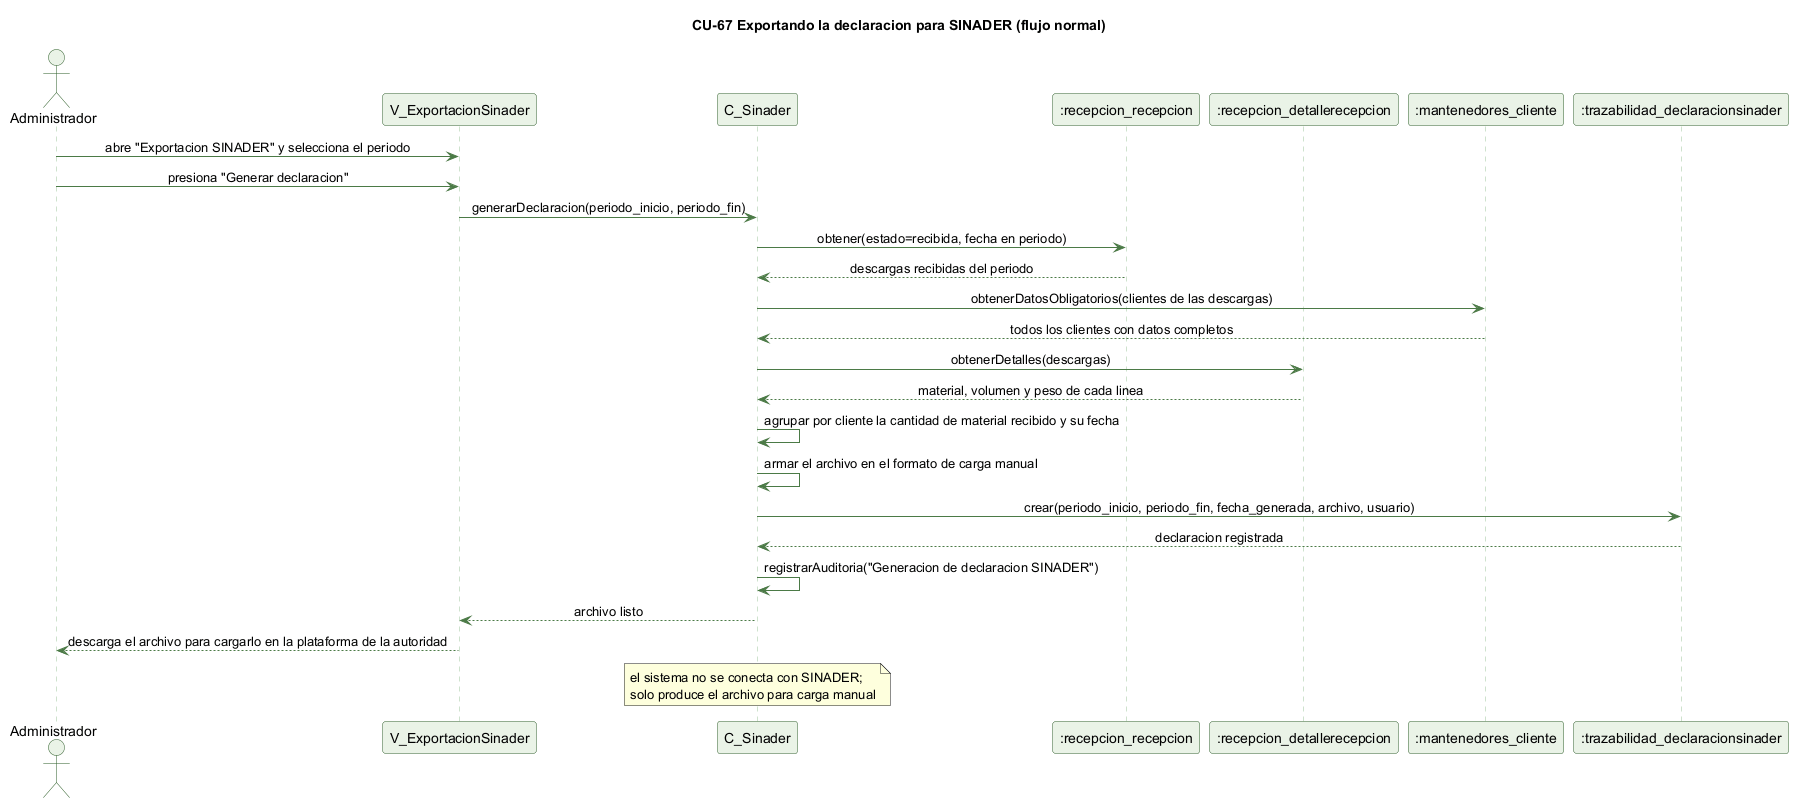

The diagram above was rendered by PlantUML. Its source (embedded in the PNG):
@startuml cu67-declaracion-sinader-normal
' CU-67 Exportando la declaracion para SINADER - flujo normal
skinparam backgroundColor #FFFFFF
skinparam shadowing false
skinparam defaultFontName Helvetica
skinparam sequenceMessageAlign center
skinparam ParticipantBackgroundColor #EAF3E7
skinparam ParticipantBorderColor #2E5E2A
skinparam ActorBackgroundColor #EAF3E7
skinparam ActorBorderColor #2E5E2A
skinparam sequenceLifeLineBorderColor #9CC49A
skinparam ArrowColor #4B7A46

title CU-67 Exportando la declaracion para SINADER (flujo normal)

actor Administrador
participant "V_ExportacionSinader" as V
participant "C_Sinader" as C
participant ":recepcion_recepcion" as R
participant ":recepcion_detallerecepcion" as DR
participant ":mantenedores_cliente" as CL
participant ":trazabilidad_declaracionsinader" as DS

Administrador -> V : abre "Exportacion SINADER" y selecciona el periodo
Administrador -> V : presiona "Generar declaracion"
V -> C : generarDeclaracion(periodo_inicio, periodo_fin)
C -> R : obtener(estado=recibida, fecha en periodo)
R --> C : descargas recibidas del periodo
C -> CL : obtenerDatosObligatorios(clientes de las descargas)
CL --> C : todos los clientes con datos completos
C -> DR : obtenerDetalles(descargas)
DR --> C : material, volumen y peso de cada linea
C -> C : agrupar por cliente la cantidad de material recibido y su fecha
C -> C : armar el archivo en el formato de carga manual
C -> DS : crear(periodo_inicio, periodo_fin, fecha_generada, archivo, usuario)
DS --> C : declaracion registrada
C -> C : registrarAuditoria("Generacion de declaracion SINADER")
C --> V : archivo listo
V --> Administrador : descarga el archivo para cargarlo en la plataforma de la autoridad
note over C : el sistema no se conecta con SINADER;\nsolo produce el archivo para carga manual

@enduml